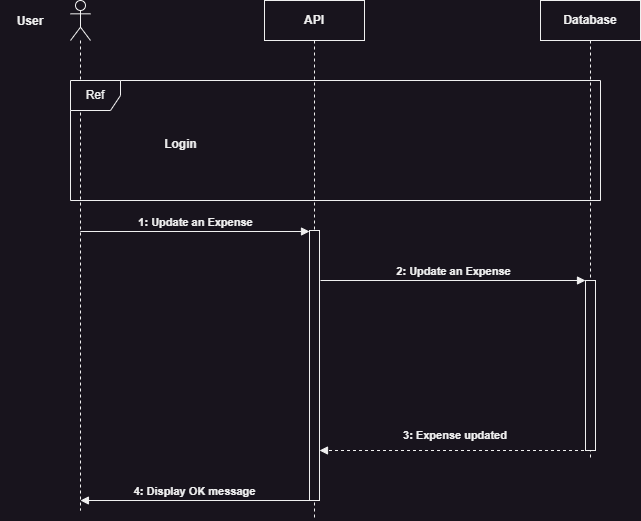

The diagram above was exported from draw.io. Its source (the exported page's mxGraphModel, read from the mxfile embedded in the PNG):
<mxGraphModel dx="819" dy="505" grid="1" gridSize="10" guides="1" tooltips="1" connect="1" arrows="1" fold="1" page="1" pageScale="1" pageWidth="827" pageHeight="1169" math="0" shadow="0">
  <root>
    <mxCell id="0" />
    <mxCell id="1" parent="0" />
    <mxCell id="vpuohKYuu9RxIWR-LXXm-1" value="API" style="shape=umlLifeline;perimeter=lifelinePerimeter;whiteSpace=wrap;html=1;container=1;dropTarget=0;collapsible=0;recursiveResize=0;outlineConnect=0;portConstraint=eastwest;newEdgeStyle={&quot;edgeStyle&quot;:&quot;elbowEdgeStyle&quot;,&quot;elbow&quot;:&quot;vertical&quot;,&quot;curved&quot;:0,&quot;rounded&quot;:0};fontStyle=1" vertex="1" parent="1">
      <mxGeometry x="364" y="240" width="100" height="520" as="geometry" />
    </mxCell>
    <mxCell id="vpuohKYuu9RxIWR-LXXm-2" value="" style="html=1;points=[[0,0,0,0,5],[0,1,0,0,-5],[1,0,0,0,5],[1,1,0,0,-5]];perimeter=orthogonalPerimeter;outlineConnect=0;targetShapes=umlLifeline;portConstraint=eastwest;newEdgeStyle={&quot;curved&quot;:0,&quot;rounded&quot;:0};" vertex="1" parent="vpuohKYuu9RxIWR-LXXm-1">
      <mxGeometry x="45" y="230" width="10" height="270" as="geometry" />
    </mxCell>
    <mxCell id="vpuohKYuu9RxIWR-LXXm-3" value="Database" style="shape=umlLifeline;perimeter=lifelinePerimeter;whiteSpace=wrap;html=1;container=1;dropTarget=0;collapsible=0;recursiveResize=0;outlineConnect=0;portConstraint=eastwest;newEdgeStyle={&quot;edgeStyle&quot;:&quot;elbowEdgeStyle&quot;,&quot;elbow&quot;:&quot;vertical&quot;,&quot;curved&quot;:0,&quot;rounded&quot;:0};fontStyle=1" vertex="1" parent="1">
      <mxGeometry x="640" y="240" width="100" height="460" as="geometry" />
    </mxCell>
    <mxCell id="vpuohKYuu9RxIWR-LXXm-4" value="" style="html=1;points=[[0,0,0,0,5],[0,1,0,0,-5],[1,0,0,0,5],[1,1,0,0,-5]];perimeter=orthogonalPerimeter;outlineConnect=0;targetShapes=umlLifeline;portConstraint=eastwest;newEdgeStyle={&quot;curved&quot;:0,&quot;rounded&quot;:0};" vertex="1" parent="vpuohKYuu9RxIWR-LXXm-3">
      <mxGeometry x="45" y="280" width="10" height="170" as="geometry" />
    </mxCell>
    <mxCell id="vpuohKYuu9RxIWR-LXXm-5" value="" style="shape=umlLifeline;perimeter=lifelinePerimeter;whiteSpace=wrap;html=1;container=1;dropTarget=0;collapsible=0;recursiveResize=0;outlineConnect=0;portConstraint=eastwest;newEdgeStyle={&quot;curved&quot;:0,&quot;rounded&quot;:0};participant=umlActor;" vertex="1" parent="1">
      <mxGeometry x="170" y="240" width="20" height="510" as="geometry" />
    </mxCell>
    <mxCell id="vpuohKYuu9RxIWR-LXXm-6" value="User" style="text;html=1;align=center;verticalAlign=middle;whiteSpace=wrap;rounded=0;fontStyle=1" vertex="1" parent="1">
      <mxGeometry x="100" y="246" width="60" height="30" as="geometry" />
    </mxCell>
    <mxCell id="vpuohKYuu9RxIWR-LXXm-7" value="Ref" style="shape=umlFrame;whiteSpace=wrap;html=1;pointerEvents=0;recursiveResize=0;container=1;collapsible=0;width=50;" vertex="1" parent="1">
      <mxGeometry x="170" y="320" width="530" height="120" as="geometry" />
    </mxCell>
    <mxCell id="vpuohKYuu9RxIWR-LXXm-8" value="Login" style="text;align=center;html=1;fontStyle=1" vertex="1" parent="vpuohKYuu9RxIWR-LXXm-7">
      <mxGeometry width="100" height="20" relative="1" as="geometry">
        <mxPoint x="60" y="50" as="offset" />
      </mxGeometry>
    </mxCell>
    <mxCell id="vpuohKYuu9RxIWR-LXXm-9" value="1: Update an Expense" style="html=1;verticalAlign=bottom;endArrow=block;curved=0;rounded=0;fontStyle=1" edge="1" parent="1">
      <mxGeometry x="0.005" width="80" relative="1" as="geometry">
        <mxPoint x="179.81034482758605" y="471" as="sourcePoint" />
        <mxPoint x="409" y="471" as="targetPoint" />
        <mxPoint as="offset" />
      </mxGeometry>
    </mxCell>
    <mxCell id="vpuohKYuu9RxIWR-LXXm-10" value="2: Update an Expense" style="html=1;verticalAlign=bottom;endArrow=block;curved=0;rounded=0;fontStyle=1" edge="1" parent="1" target="vpuohKYuu9RxIWR-LXXm-4">
      <mxGeometry width="80" relative="1" as="geometry">
        <mxPoint x="420" y="520" as="sourcePoint" />
        <mxPoint x="590" y="520.0000000000001" as="targetPoint" />
      </mxGeometry>
    </mxCell>
    <mxCell id="vpuohKYuu9RxIWR-LXXm-11" value="" style="html=1;verticalAlign=bottom;labelBackgroundColor=none;endArrow=block;endFill=1;dashed=1;rounded=0;" edge="1" parent="1">
      <mxGeometry width="160" relative="1" as="geometry">
        <mxPoint x="689.5" y="690" as="sourcePoint" />
        <mxPoint x="419" y="690" as="targetPoint" />
      </mxGeometry>
    </mxCell>
    <mxCell id="vpuohKYuu9RxIWR-LXXm-12" value="3: Expense updated" style="text;html=1;align=center;verticalAlign=middle;whiteSpace=wrap;rounded=0;fontSize=11;fontStyle=1" vertex="1" parent="1">
      <mxGeometry x="500" y="660" width="110" height="30" as="geometry" />
    </mxCell>
    <mxCell id="vpuohKYuu9RxIWR-LXXm-13" value="4: Display OK message" style="html=1;verticalAlign=bottom;endArrow=block;curved=0;rounded=0;fontStyle=1" edge="1" parent="1">
      <mxGeometry x="0.0005" width="80" relative="1" as="geometry">
        <mxPoint x="409" y="740" as="sourcePoint" />
        <mxPoint x="179.92857142857144" y="740" as="targetPoint" />
        <mxPoint as="offset" />
      </mxGeometry>
    </mxCell>
  </root>
</mxGraphModel>